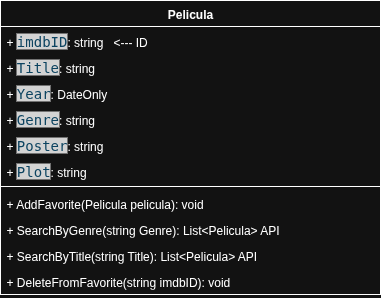

The diagram above was exported from draw.io. Its source (the exported page's mxGraphModel, read from the mxfile embedded in the PNG):
<mxGraphModel dx="433" dy="799" grid="1" gridSize="10" guides="1" tooltips="1" connect="1" arrows="1" fold="1" page="1" pageScale="1" pageWidth="827" pageHeight="1169" math="0" shadow="0">
  <root>
    <mxCell id="0" />
    <mxCell id="1" parent="0" />
    <mxCell id="eBUywKqbRwAmdVkhS24b-1" value="Pelicula" style="swimlane;fontStyle=1;align=center;verticalAlign=top;childLayout=stackLayout;horizontal=1;startSize=26;horizontalStack=0;resizeParent=1;resizeParentMax=0;resizeLast=0;collapsible=1;marginBottom=0;whiteSpace=wrap;html=1;" vertex="1" parent="1">
      <mxGeometry x="100" y="70" width="380" height="294" as="geometry" />
    </mxCell>
    <mxCell id="eBUywKqbRwAmdVkhS24b-2" value="+&amp;nbsp;&lt;span style=&quot;color: rgb(156, 220, 254); background-color: rgb(30, 30, 30); font-family: &amp;quot;Droid Sans Mono&amp;quot;, &amp;quot;monospace&amp;quot;, monospace; font-size: 14px; white-space: pre;&quot;&gt;imdbID&lt;/span&gt;&lt;span style=&quot;background-color: transparent; color: light-dark(rgb(0, 0, 0), rgb(255, 255, 255));&quot;&gt;: string&amp;nbsp; &amp;nbsp;&amp;lt;--- ID&lt;/span&gt;" style="text;strokeColor=none;fillColor=none;align=left;verticalAlign=top;spacingLeft=4;spacingRight=4;overflow=hidden;rotatable=0;points=[[0,0.5],[1,0.5]];portConstraint=eastwest;whiteSpace=wrap;html=1;" vertex="1" parent="eBUywKqbRwAmdVkhS24b-1">
      <mxGeometry y="26" width="380" height="26" as="geometry" />
    </mxCell>
    <mxCell id="eBUywKqbRwAmdVkhS24b-5" value="+&amp;nbsp;&lt;span style=&quot;color: rgb(156, 220, 254); background-color: rgb(30, 30, 30); font-family: &amp;quot;Droid Sans Mono&amp;quot;, &amp;quot;monospace&amp;quot;, monospace; font-size: 14px; white-space: pre;&quot;&gt;Title&lt;/span&gt;&lt;span style=&quot;background-color: transparent; color: light-dark(rgb(0, 0, 0), rgb(255, 255, 255));&quot;&gt;: string&lt;/span&gt;" style="text;strokeColor=none;fillColor=none;align=left;verticalAlign=top;spacingLeft=4;spacingRight=4;overflow=hidden;rotatable=0;points=[[0,0.5],[1,0.5]];portConstraint=eastwest;whiteSpace=wrap;html=1;" vertex="1" parent="eBUywKqbRwAmdVkhS24b-1">
      <mxGeometry y="52" width="380" height="26" as="geometry" />
    </mxCell>
    <mxCell id="eBUywKqbRwAmdVkhS24b-6" value="+&amp;nbsp;&lt;span style=&quot;color: rgb(156, 220, 254); background-color: rgb(30, 30, 30); font-family: &amp;quot;Droid Sans Mono&amp;quot;, &amp;quot;monospace&amp;quot;, monospace; font-size: 14px; white-space: pre;&quot;&gt;Year&lt;/span&gt;&lt;span style=&quot;background-color: transparent; color: light-dark(rgb(0, 0, 0), rgb(255, 255, 255));&quot;&gt;: DateOnly&lt;/span&gt;" style="text;strokeColor=none;fillColor=none;align=left;verticalAlign=top;spacingLeft=4;spacingRight=4;overflow=hidden;rotatable=0;points=[[0,0.5],[1,0.5]];portConstraint=eastwest;whiteSpace=wrap;html=1;" vertex="1" parent="eBUywKqbRwAmdVkhS24b-1">
      <mxGeometry y="78" width="380" height="26" as="geometry" />
    </mxCell>
    <mxCell id="eBUywKqbRwAmdVkhS24b-7" value="+&amp;nbsp;&lt;span style=&quot;color: rgb(156, 220, 254); background-color: rgb(30, 30, 30); font-family: &amp;quot;Droid Sans Mono&amp;quot;, &amp;quot;monospace&amp;quot;, monospace; font-size: 14px; white-space: pre;&quot;&gt;Genre&lt;/span&gt;&lt;span style=&quot;background-color: transparent; color: light-dark(rgb(0, 0, 0), rgb(255, 255, 255));&quot;&gt;: string&lt;/span&gt;" style="text;strokeColor=none;fillColor=none;align=left;verticalAlign=top;spacingLeft=4;spacingRight=4;overflow=hidden;rotatable=0;points=[[0,0.5],[1,0.5]];portConstraint=eastwest;whiteSpace=wrap;html=1;" vertex="1" parent="eBUywKqbRwAmdVkhS24b-1">
      <mxGeometry y="104" width="380" height="26" as="geometry" />
    </mxCell>
    <mxCell id="eBUywKqbRwAmdVkhS24b-8" value="+&amp;nbsp;&lt;span style=&quot;color: rgb(156, 220, 254); background-color: rgb(30, 30, 30); font-family: &amp;quot;Droid Sans Mono&amp;quot;, &amp;quot;monospace&amp;quot;, monospace; font-size: 14px; white-space: pre;&quot;&gt;Poster&lt;/span&gt;&lt;span style=&quot;background-color: transparent; color: light-dark(rgb(0, 0, 0), rgb(255, 255, 255));&quot;&gt;: string&lt;/span&gt;" style="text;strokeColor=none;fillColor=none;align=left;verticalAlign=top;spacingLeft=4;spacingRight=4;overflow=hidden;rotatable=0;points=[[0,0.5],[1,0.5]];portConstraint=eastwest;whiteSpace=wrap;html=1;" vertex="1" parent="eBUywKqbRwAmdVkhS24b-1">
      <mxGeometry y="130" width="380" height="26" as="geometry" />
    </mxCell>
    <mxCell id="eBUywKqbRwAmdVkhS24b-9" value="+&amp;nbsp;&lt;span style=&quot;color: rgb(156, 220, 254); background-color: rgb(30, 30, 30); font-family: &amp;quot;Droid Sans Mono&amp;quot;, &amp;quot;monospace&amp;quot;, monospace; font-size: 14px; white-space: pre;&quot;&gt;Plot&lt;/span&gt;&lt;span style=&quot;background-color: transparent; color: light-dark(rgb(0, 0, 0), rgb(255, 255, 255));&quot;&gt;: string&lt;/span&gt;" style="text;strokeColor=none;fillColor=none;align=left;verticalAlign=top;spacingLeft=4;spacingRight=4;overflow=hidden;rotatable=0;points=[[0,0.5],[1,0.5]];portConstraint=eastwest;whiteSpace=wrap;html=1;" vertex="1" parent="eBUywKqbRwAmdVkhS24b-1">
      <mxGeometry y="156" width="380" height="26" as="geometry" />
    </mxCell>
    <mxCell id="eBUywKqbRwAmdVkhS24b-3" value="" style="line;strokeWidth=1;fillColor=none;align=left;verticalAlign=middle;spacingTop=-1;spacingLeft=3;spacingRight=3;rotatable=0;labelPosition=right;points=[];portConstraint=eastwest;strokeColor=inherit;" vertex="1" parent="eBUywKqbRwAmdVkhS24b-1">
      <mxGeometry y="182" width="380" height="8" as="geometry" />
    </mxCell>
    <mxCell id="eBUywKqbRwAmdVkhS24b-4" value="+ AddFavorite(Pelicula pelicula): void" style="text;strokeColor=none;fillColor=none;align=left;verticalAlign=top;spacingLeft=4;spacingRight=4;overflow=hidden;rotatable=0;points=[[0,0.5],[1,0.5]];portConstraint=eastwest;whiteSpace=wrap;html=1;" vertex="1" parent="eBUywKqbRwAmdVkhS24b-1">
      <mxGeometry y="190" width="380" height="26" as="geometry" />
    </mxCell>
    <mxCell id="eBUywKqbRwAmdVkhS24b-10" value="+ SearchByGenre(string Genre): List&amp;lt;Pelicula&amp;gt; API" style="text;strokeColor=none;fillColor=none;align=left;verticalAlign=top;spacingLeft=4;spacingRight=4;overflow=hidden;rotatable=0;points=[[0,0.5],[1,0.5]];portConstraint=eastwest;whiteSpace=wrap;html=1;" vertex="1" parent="eBUywKqbRwAmdVkhS24b-1">
      <mxGeometry y="216" width="380" height="26" as="geometry" />
    </mxCell>
    <mxCell id="eBUywKqbRwAmdVkhS24b-11" value="+ SearchByTitle(string Title): List&amp;lt;Pelicula&amp;gt; API" style="text;strokeColor=none;fillColor=none;align=left;verticalAlign=top;spacingLeft=4;spacingRight=4;overflow=hidden;rotatable=0;points=[[0,0.5],[1,0.5]];portConstraint=eastwest;whiteSpace=wrap;html=1;" vertex="1" parent="eBUywKqbRwAmdVkhS24b-1">
      <mxGeometry y="242" width="380" height="26" as="geometry" />
    </mxCell>
    <mxCell id="eBUywKqbRwAmdVkhS24b-12" value="+ DeleteFromFavorite(string imdbID): void" style="text;strokeColor=none;fillColor=none;align=left;verticalAlign=top;spacingLeft=4;spacingRight=4;overflow=hidden;rotatable=0;points=[[0,0.5],[1,0.5]];portConstraint=eastwest;whiteSpace=wrap;html=1;" vertex="1" parent="eBUywKqbRwAmdVkhS24b-1">
      <mxGeometry y="268" width="380" height="26" as="geometry" />
    </mxCell>
  </root>
</mxGraphModel>